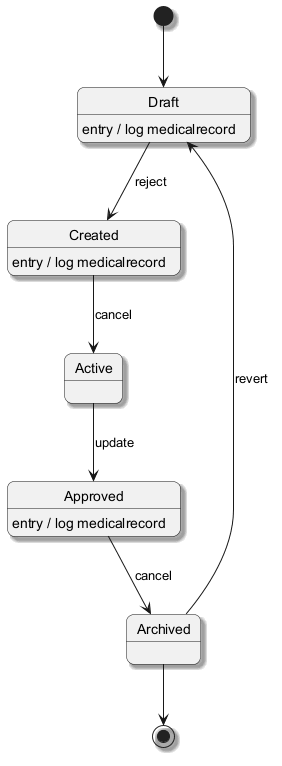

The diagram above was rendered by PlantUML. Its source (embedded in the PNG):
@startuml
skinparam backgroundColor #FFFFFF
skinparam roundCorner 15
skinparam shadowing true
[*] --> Draft
Draft --> Created : reject
Draft : entry / log medicalrecord
Created --> Active : cancel
Created : entry / log medicalrecord
Active --> Approved : update
Approved --> Archived : cancel
Approved : entry / log medicalrecord
Archived --> Draft : revert
Archived --> [*]
@enduml